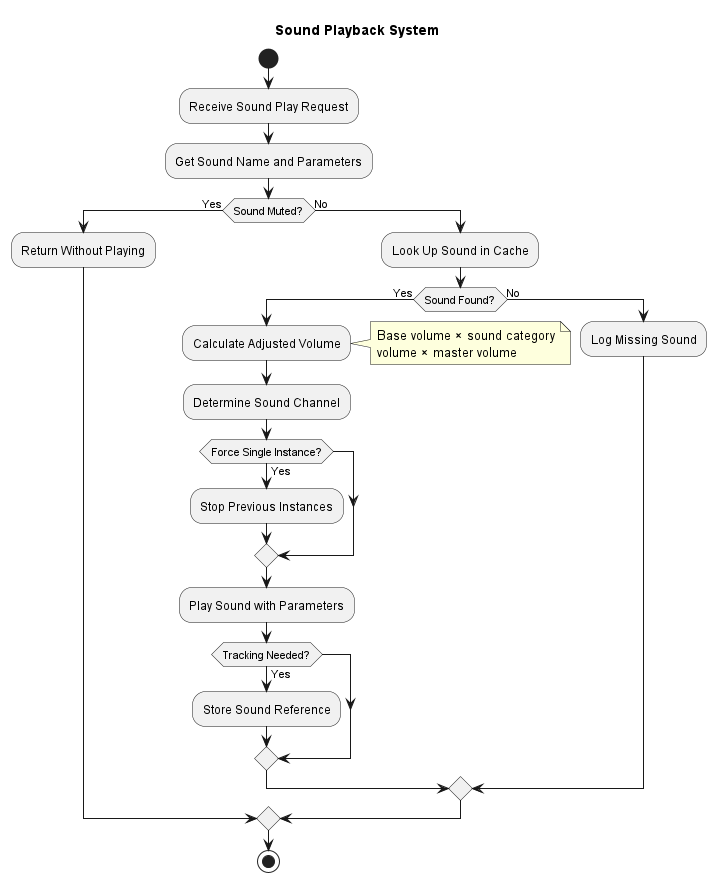

The diagram above was rendered by PlantUML. Its source (embedded in the PNG):
@startuml

title Sound Playback System

start

:Receive Sound Play Request;

:Get Sound Name and Parameters;

if (Sound Muted?) then (Yes)
  :Return Without Playing;
else (No)
  :Look Up Sound in Cache;

  if (Sound Found?) then (Yes)
    :Calculate Adjusted Volume;
    note right
      Base volume × sound category
      volume × master volume
    end note

    :Determine Sound Channel;

    if (Force Single Instance?) then (Yes)
      :Stop Previous Instances;
    endif

    :Play Sound with Parameters;

    if (Tracking Needed?) then (Yes)
      :Store Sound Reference;
    endif
  else (No)
    :Log Missing Sound;
  endif
endif

stop

@enduml